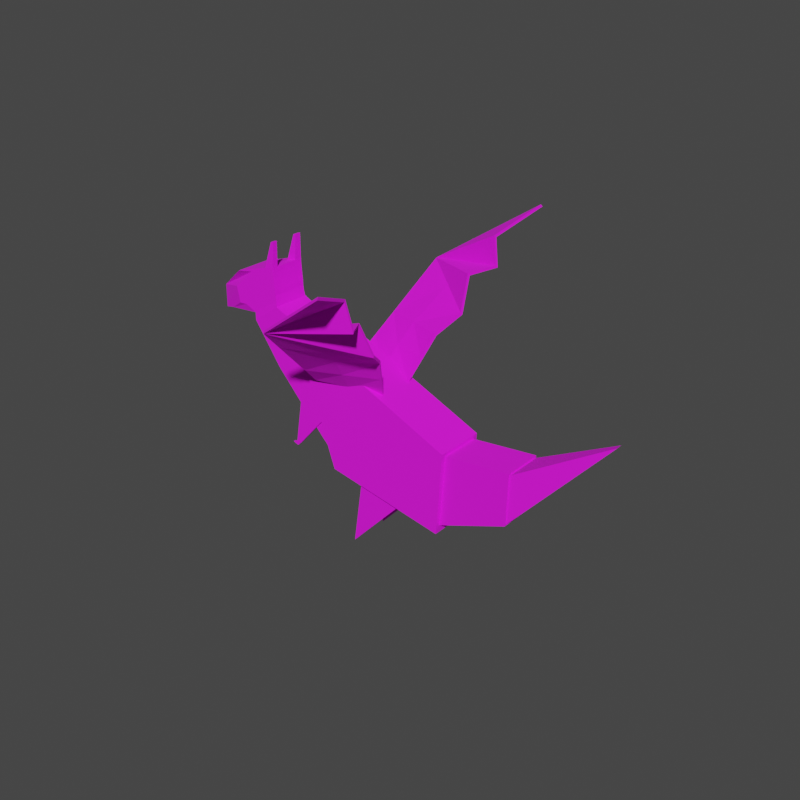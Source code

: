 # Source: paper_dragon.blend  (saved by Blender 2.83.19; exported with 4.5.12 LTS)
import bpy
from mathutils import Matrix  # noqa: F401  (used for matrix-valued properties, if any)

bpy.ops.wm.read_factory_settings(use_empty=True)
scene = bpy.context.scene
scene.name = 'Scene'

# ---- collections
col_dragon = bpy.data.collections.new('dragon'); scene.collection.children.link(col_dragon)

# ---- images (referenced by path relative to the original .blend; pixels are not part of the script)
import os
ASSET_DIR = os.environ.get("B2B_ASSET_DIR", "")  # directory of the original .blend (textures are referenced by path, not embedded)
HERE = os.path.dirname(os.path.abspath(__file__))  # packed textures are extracted next to this script under _unpacked/

def load_image(name, relpath, width, height, colorspace="sRGB"):
    """Load a texture the original file referenced (path relative to the .blend, or extracted next to this script)."""
    p = next((c for c in (os.path.join(HERE, relpath), os.path.join(ASSET_DIR, relpath)) if relpath and os.path.exists(c)), "")
    if p:
        img = bpy.data.images.load(p, check_existing=True)
        img.name = name
    else:  # same state as the original file: an image datablock whose file is absent (Cycles renders it pink)
        img = bpy.data.images.new(name, width, height)
        img.source = "FILE"
        img.filepath = "//" + (relpath or name)
    img.colorspace_settings.name = colorspace
    return img
img_dragon_color_png_001 = load_image('dragon_color.png.001', 'dragon_color.png', 1024, 1024, 'sRGB')

# ---- materials (node trees are filled in below, after node groups)
mat_dragon_color_red = bpy.data.materials.new('dragon_color_red')

# ---- material node trees
mat_dragon_color_red.use_nodes = True; mat_dragon_color_red.node_tree.nodes.clear()
_N = mat_dragon_color_red.node_tree.nodes; _L = mat_dragon_color_red.node_tree.links
n0 = _N.new('ShaderNodeOutputMaterial'); n0.name = 'Material Output'; n0.location = (784, 300)
n1 = _N.new('ShaderNodeBsdfPrincipled'); n1.name = 'Principled BSDF'; n1.location = (494, 300)
n1.distribution = 'GGX'
n1.subsurface_method = 'BURLEY'
n1.inputs[2].default_value = 0.9
n1.inputs[3].default_value = 1.45
n1.inputs[27].default_value = (0.0, 0.0, 0.0, 1.0)
n1.inputs[28].default_value = 1.0
n2 = _N.new('ShaderNodeTexImage'); n2.name = 'Image Texture'; n2.location = (204, 275)
n2.image = img_dragon_color_png_001
_L.new(n1.outputs[0], n0.inputs[0])
_L.new(n2.outputs[0], n1.inputs[0])
n0.is_active_output = True

# ---- world
world_world = bpy.data.worlds.new('World'); scene.world = world_world
world_world.use_nodes = True; world_world.node_tree.nodes.clear()
_N = world_world.node_tree.nodes; _L = world_world.node_tree.links
n0 = _N.new('ShaderNodeOutputWorld'); n0.name = 'World Output'; n0.location = (300, 300)
n1 = _N.new('ShaderNodeBackground'); n1.name = 'Background'; n1.location = (10, 300)
n1.inputs[0].default_value = (0.05088, 0.05088, 0.05088, 1.0)
_L.new(n1.outputs[0], n0.inputs[0])
n0.is_active_output = True
world_world.color = (0.05088, 0.05088, 0.05088)
world_world.use_sun_shadow = False
world_world.sun_shadow_jitter_overblur = 0.0

# ---- meshes
me_cube_001 = bpy.data.meshes.new('Cube.001')
me_cube_001.from_pydata([(-0.4114, -0.2033, -0.3584), (-0.791, -0.2033, 0.7475), (-0.4114, 0.2033, -0.3584), (-0.791, 0.2033, 0.7475), (0.5762, -0.2033, -0.5309), (0.6202, -0.2033, 0.1435), (0.5762, 0.2033, -0.5309), (0.6202, 0.2033, 0.1435)], [], [(0, 1, 3, 2), (2, 3, 7, 6), (6, 7, 5, 4), (4, 5, 1, 0), (2, 6, 4, 0), (7, 3, 1, 5)])
_uv = me_cube_001.uv_layers.new(name='UVMap')
_uv.uv.foreach_set('vector', [0.3163, 0.8933, 0.4439, 0.8933, 0.4439, 0.9377, 0.3163, 0.9377, 0.3791, 0.7511, 0.454, 0.8545, 0.2874, 0.8364, 0.2705, 0.7645, 0.489, 0.9681, 0.489, 0.8942, 0.5334, 0.8942, 0.5334, 0.9681, 0.6483, 0.7387, 0.6237, 0.8083, 0.4561, 0.8083, 0.5417, 0.7136, 0.6695, 0.9496, 0.5601, 0.9534, 0.5586, 0.909, 0.668, 0.9052, 0.5429, 0.8358, 0.7106, 0.8358, 0.7106, 0.8802, 0.5429, 0.8802])
me_cube_001.materials.append(mat_dragon_color_red)
me_cube_001.use_remesh_fix_poles = True
me_cube_001.use_remesh_preserve_attributes = False
me_cube_001.use_mirror_vertex_groups = False
me_cube_001.update()
me_cube_002 = bpy.data.meshes.new('Cube.002')
me_cube_002.from_pydata([(-0.2375, -0.1789, -0.9453), (-0.1569, -0.1789, -0.3913), (-0.2375, -0.1519, -0.9453), (-0.1569, -0.1519, -0.3913), (0.2087, -0.1789, -0.4588), (0.2087, -0.1519, -0.4588), (-0.2375, 0.1789, -0.9453), (-0.1569, 0.1789, -0.3913), (-0.2375, 0.1519, -0.9453), (-0.1569, 0.1519, -0.3913), (0.2087, 0.1789, -0.4588), (0.2087, 0.1519, -0.4588)], [], [(0, 1, 3, 2), (2, 3, 5), (4, 1, 0), (2, 5, 4, 0), (5, 3, 1, 4), (6, 8, 9, 7), (8, 11, 9), (10, 6, 7), (8, 6, 10, 11), (11, 10, 7, 9)])
_uv = me_cube_002.uv_layers.new(name='UVMap')
_uv.uv.foreach_set('vector', [0.2012, 0.4982, 0.2012, 0.3521, 0.2083, 0.3521, 0.2083, 0.4982, 0.1188, 0.5244, 0.03652, 0.4036, 0.1188, 0.3521, 0.2011, 0.5244, 0.1189, 0.4729, 0.2011, 0.3521, 0.03652, 0.6217, 0.2088, 0.6217, 0.2088, 0.6287, 0.03652, 0.6287, 0.2983, 0.5054, 0.2012, 0.5054, 0.2012, 0.4983, 0.2983, 0.4983, 0.2155, 0.4982, 0.2084, 0.4982, 0.2084, 0.3521, 0.2155, 0.3521, 0.03652, 0.616, 0.1825, 0.5245, 0.1825, 0.6216, 0.3287, 0.6216, 0.1827, 0.5301, 0.3287, 0.5245, 0.3358, 0.6968, 0.3288, 0.6968, 0.3288, 0.5245, 0.3358, 0.5245, 0.2012, 0.5126, 0.2012, 0.5055, 0.2983, 0.5055, 0.2983, 0.5126])
me_cube_002.materials.append(mat_dragon_color_red)
me_cube_002.use_remesh_fix_poles = True
me_cube_002.use_remesh_preserve_attributes = False
me_cube_002.use_mirror_vertex_groups = False
me_cube_002.update()
me_cube_003 = bpy.data.meshes.new('Cube.003')
me_cube_003.from_pydata([(-1.244, -0.1547, 0.6364), (-1.01, -0.1547, 0.8035), (-1.244, 0.1547, 0.6364), (-1.01, 0.1547, 0.8035), (-0.4213, -0.1547, -0.3155), (-0.7781, -0.1547, 0.718), (-0.4213, 0.1547, -0.3155), (-0.7781, 0.1547, 0.718), (-0.8314, 0.1547, 0.1119), (-0.8977, 0.1547, 0.7594), (-0.8314, -0.1547, 0.1119), (-0.8977, -0.1547, 0.7594), (-1.009, 0.1547, 0.3048), (-0.9496, -0.1547, 0.7774), (-0.9496, 0.1547, 0.7774), (-1.009, -0.1547, 0.3048), (-1.249, -0.1496, 0.6966), (-1.017, -0.1496, 0.8512), (-1.249, 0.1496, 0.6966), (-1.017, 0.1496, 0.8512), (-1.557, -0.09998, 0.6441), (-1.022, -0.1496, 0.8873), (-1.557, 0.09998, 0.6441), (-1.022, 0.1496, 0.8873), (-1.671, -0.06273, 0.6095), (-1.022, -0.1496, 0.9285), (-1.671, 0.06273, 0.6095), (-1.022, 0.1496, 0.9285), (-1.713, -0.02395, 0.7766), (-1.028, -0.1496, 0.9984), (-1.713, 0.02395, 0.7766), (-1.028, 0.1496, 0.9984), (-1.41, -0.1496, 0.999), (-1.033, -0.1496, 1.066), (-1.41, 0.1496, 0.999), (-1.033, 0.1496, 1.066), (-1.114, -0.1496, 1.091), (-1.034, -0.1496, 1.105), (-1.114, 0.1496, 1.091), (-1.034, 0.1496, 1.105), (-1.046, -0.1414, 1.305), (-1.024, -0.1414, 1.31), (-1.046, 0.1414, 1.305), (-1.024, 0.1414, 1.31), (-1.152, -0.1547, 0.7022), (-1.152, 0.1547, 0.7022), (-0.5617, 0.1547, 0.09127), (-0.5617, -0.1547, 0.09127), (-0.8575, -0.1547, 0.3668), (-0.8575, 0.1547, 0.3668), (-0.9858, 0.1547, 0.4908), (-0.9858, -0.1547, 0.4908), (-1.158, -0.1496, 0.7574), (-1.158, 0.1496, 0.7574), (-1.346, -0.1496, 0.7399), (-1.346, 0.1496, 0.7399), (-1.416, -0.1496, 0.7351), (-1.416, 0.1496, 0.7351), (-1.443, -0.1496, 0.8639), (-1.443, 0.1496, 0.8639), (-1.262, -0.1496, 1.026), (-1.262, 0.1496, 1.026), (-1.083, -0.1496, 1.097), (-1.083, 0.1496, 1.097), (-1.037, -0.1414, 1.307), (-1.037, 0.1414, 1.307), (-1.244, -1.307e-07, 0.6364), (-1.01, -1.03e-07, 0.8035), (-0.4213, -5.693e-08, -0.3155), (-0.7781, -1.03e-07, 0.718), (-0.8977, -1.03e-07, 0.7594), (-0.8314, -9.383e-08, 0.1119), (-1.009, -1.122e-07, 0.3048), (-0.9496, -1.03e-07, 0.7774), (-1.249, -1.215e-07, 0.6966), (-1.017, -1.03e-07, 0.8512), (-1.557, -1.03e-07, 0.6441), (-1.022, -8.463e-08, 0.8873), (-1.671, -1.077e-07, 0.6095), (-1.022, -8.463e-08, 0.9285), (-1.713, -1.077e-07, 0.7766), (-1.028, -8.463e-08, 0.9984), (-1.41, -1.215e-07, 0.999), (-1.033, -8.463e-08, 1.066), (-1.114, -1.215e-07, 1.091), (-1.034, -8.463e-08, 1.105), (-0.5617, -7.544e-08, 0.09127), (-1.244, -0.1018, 0.6364), (-0.7781, -0.1018, 0.718), (-0.8977, -0.1018, 0.7594), (-0.8314, -0.1018, 0.1119), (-1.009, -0.1018, 0.3048), (-0.9496, -0.1018, 0.7774), (-1.249, -0.09843, 0.6966), (-1.557, -0.0658, 0.6441), (-1.671, -0.04128, 0.6095), (-1.713, -0.01576, 0.7766), (-1.41, -0.09843, 0.999), (-1.114, -0.09843, 1.091), (-1.046, -0.1029, 1.305), (-0.5617, -0.1018, 0.09127), (-1.01, -0.1018, 0.8035), (-0.4213, -0.1018, -0.3155), (-1.017, -0.09843, 0.8512), (-1.022, -0.09843, 0.8873), (-1.022, -0.09843, 0.9285), (-1.028, -0.09843, 0.9984), (-1.033, -0.09843, 1.066), (-1.034, -0.09843, 1.105), (-1.024, -0.1029, 1.31), (-1.037, -0.1029, 1.307), (-1.01, 0.09059, 0.8035), (-0.4213, 0.09059, -0.3155), (-1.017, 0.08758, 0.8512), (-1.022, 0.08758, 0.8873), (-1.022, 0.08758, 0.9285), (-1.028, 0.08758, 0.9984), (-1.033, 0.08758, 1.066), (-1.034, 0.08758, 1.105), (-1.024, 0.09315, 1.31), (-1.037, 0.09315, 1.307), (-1.244, 0.09059, 0.6364), (-0.7781, 0.09059, 0.718), (-0.8977, 0.09059, 0.7594), (-0.8314, 0.09059, 0.1119), (-1.009, 0.09059, 0.3048), (-0.9496, 0.09059, 0.7774), (-1.249, 0.08758, 0.6966), (-1.557, 0.05854, 0.6441), (-1.671, 0.03673, 0.6095), (-1.713, 0.01402, 0.7766), (-1.41, 0.08758, 0.999), (-1.114, 0.08758, 1.091), (-1.046, 0.09315, 1.305), (-0.5617, 0.09059, 0.09127)], [], [(45, 2, 18, 53), (49, 9, 7, 46), (100, 88, 5, 47), (51, 13, 1, 44), (90, 102, 4, 10), (92, 101, 1, 13), (88, 89, 11, 5), (91, 90, 10, 15), (47, 5, 11, 48), (50, 14, 9, 49), (45, 3, 14, 50), (87, 91, 15, 0), (89, 92, 13, 11), (48, 11, 13, 51), (113, 19, 23, 114), (44, 1, 17, 52), (111, 3, 19, 113), (87, 0, 16, 93), (114, 23, 27, 115), (93, 16, 20, 94), (53, 18, 22, 55), (52, 17, 21, 54), (57, 26, 30, 59), (94, 20, 24, 95), (55, 22, 26, 57), (54, 21, 25, 56), (116, 31, 35, 117), (56, 25, 29, 58), (115, 27, 31, 116), (95, 24, 28, 96), (97, 32, 36, 98), (96, 28, 32, 97), (59, 30, 34, 61), (58, 29, 33, 60), (63, 38, 42, 65), (61, 34, 38, 63), (60, 33, 37, 62), (117, 35, 39, 118), (120, 119, 43, 65), (62, 37, 41, 64), (118, 39, 43, 119), (98, 36, 40, 99), (36, 62, 64, 40), (133, 120, 65, 42), (32, 60, 62, 36), (35, 61, 63, 39), (39, 63, 65, 43), (28, 58, 60, 32), (31, 59, 61, 35), (24, 56, 58, 28), (20, 54, 56, 24), (23, 55, 57, 27), (27, 57, 59, 31), (16, 52, 54, 20), (19, 53, 55, 23), (0, 44, 52, 16), (10, 48, 51, 15), (2, 45, 50, 12), (12, 50, 49, 8), (4, 47, 48, 10), (15, 51, 44, 0), (102, 100, 47, 4), (8, 49, 46, 6), (3, 45, 53, 19), (112, 134, 86, 68), (107, 83, 85, 108), (130, 80, 82, 131), (131, 82, 84, 132), (129, 78, 80, 130), (105, 79, 81, 106), (106, 81, 83, 107), (128, 76, 78, 129), (127, 74, 76, 128), (104, 77, 79, 105), (121, 66, 74, 127), (101, 67, 75, 103), (103, 75, 77, 104), (123, 126, 73, 70), (121, 125, 72, 66), (125, 124, 71, 72), (122, 123, 70, 69), (126, 111, 67, 73), (124, 112, 68, 71), (134, 122, 69, 86), (17, 103, 104, 21), (1, 101, 103, 17), (21, 104, 105, 25), (29, 106, 107, 33), (25, 105, 106, 29), (33, 107, 108, 37), (64, 41, 109, 110), (37, 108, 109, 41), (40, 64, 110, 99), (68, 86, 100, 102), (80, 96, 97, 82), (82, 97, 98, 84), (78, 95, 96, 80), (76, 94, 95, 78), (74, 93, 94, 76), (66, 87, 93, 74), (70, 73, 92, 89), (66, 72, 91, 87), (72, 71, 90, 91), (69, 70, 89, 88), (73, 67, 101, 92), (71, 68, 102, 90), (86, 69, 88, 100), (46, 7, 122, 134), (8, 6, 112, 124), (14, 3, 111, 126), (7, 9, 123, 122), (12, 8, 124, 125), (2, 12, 125, 121), (9, 14, 126, 123), (2, 121, 127, 18), (18, 127, 128, 22), (22, 128, 129, 26), (26, 129, 130, 30), (34, 131, 132, 38), (30, 130, 131, 34), (38, 132, 133, 42), (6, 46, 134, 112), (83, 117, 118, 85), (79, 115, 116, 81), (81, 116, 117, 83), (77, 114, 115, 79), (67, 111, 113, 75), (75, 113, 114, 77), (133, 132, 118, 119, 120), (110, 109, 108, 98, 99), (132, 84, 98, 108, 85, 118)])
_uv = me_cube_003.uv_layers.new(name='UVMap')
_uv.uv.foreach_set('vector', [0.06634, 0.7739, 0.05468, 0.7765, 0.05661, 0.7704, 0.068, 0.7682, 0.08138, 0.8186, 0.09349, 0.7787, 0.1035, 0.7876, 0.09898, 0.8576, 0.2598, 0.8469, 0.2598, 0.7768, 0.2654, 0.7768, 0.2654, 0.8469, 0.1668, 0.8203, 0.182, 0.8468, 0.1772, 0.8518, 0.1592, 0.8477, 0.2203, 0.7812, 0.2203, 0.7186, 0.2259, 0.7186, 0.2259, 0.7812, 0.2598, 0.7576, 0.2598, 0.7506, 0.2654, 0.7506, 0.2654, 0.7576, 0.2598, 0.7768, 0.2598, 0.7634, 0.2654, 0.7634, 0.2654, 0.7768, 0.2203, 0.809, 0.2203, 0.7812, 0.2259, 0.7812, 0.2259, 0.809, 0.1918, 0.764, 0.1963, 0.834, 0.1863, 0.8429, 0.1742, 0.8029, 0.07393, 0.8013, 0.08917, 0.7748, 0.09349, 0.7787, 0.08138, 0.8186, 0.06634, 0.7739, 0.08432, 0.7698, 0.08917, 0.7748, 0.07393, 0.8013, 0.2203, 0.852, 0.2203, 0.809, 0.2259, 0.809, 0.2259, 0.852, 0.2598, 0.7634, 0.2598, 0.7576, 0.2654, 0.7576, 0.2654, 0.7634, 0.1742, 0.8029, 0.1863, 0.8429, 0.182, 0.8468, 0.1668, 0.8203, 0.2398, 0.7455, 0.2332, 0.7455, 0.2332, 0.7417, 0.2398, 0.7417, 0.1592, 0.8477, 0.1772, 0.8518, 0.1784, 0.8568, 0.1609, 0.8533, 0.2394, 0.7506, 0.2327, 0.7506, 0.2332, 0.7455, 0.2398, 0.7455, 0.2203, 0.852, 0.2259, 0.852, 0.2253, 0.8583, 0.2199, 0.8583, 0.2398, 0.7417, 0.2332, 0.7417, 0.2332, 0.7373, 0.2398, 0.7373, 0.2199, 0.8583, 0.2253, 0.8583, 0.2201, 0.8913, 0.2165, 0.8913, 0.068, 0.7682, 0.05661, 0.7704, 0.02424, 0.7639, 0.04886, 0.7623, 0.1609, 0.8533, 0.1784, 0.8568, 0.1795, 0.8605, 0.1417, 0.8592, 0.04198, 0.7599, 0.01106, 0.7633, 0.01178, 0.7441, 0.04428, 0.7465, 0.2165, 0.8913, 0.2201, 0.8913, 0.2162, 0.9039, 0.2139, 0.9039, 0.04886, 0.7623, 0.02424, 0.7639, 0.01106, 0.7633, 0.04198, 0.7599, 0.1417, 0.8592, 0.1795, 0.8605, 0.1811, 0.8645, 0.1348, 0.8617, 0.2398, 0.7299, 0.2332, 0.7299, 0.2332, 0.7227, 0.2398, 0.7227, 0.1348, 0.8617, 0.1811, 0.8645, 0.1834, 0.8717, 0.1371, 0.8751, 0.2398, 0.7373, 0.2332, 0.7373, 0.2332, 0.7299, 0.2398, 0.7299, 0.02909, 0.9141, 0.02909, 0.9164, 0.01087, 0.9123, 0.01087, 0.9114, 0.2549, 0.9323, 0.2603, 0.9323, 0.2603, 0.965, 0.2549, 0.965, 0.2462, 0.8925, 0.247, 0.8925, 0.2603, 0.9323, 0.2549, 0.9323, 0.04428, 0.7465, 0.01178, 0.7441, 0.0526, 0.7344, 0.06839, 0.7378, 0.1371, 0.8751, 0.1834, 0.8717, 0.1856, 0.8787, 0.1612, 0.8838, 0.08903, 0.7379, 0.08567, 0.7372, 0.101, 0.7186, 0.102, 0.7187, 0.06839, 0.7378, 0.0526, 0.7344, 0.08567, 0.7372, 0.08903, 0.7379, 0.1612, 0.8838, 0.1856, 0.8787, 0.187, 0.8826, 0.1819, 0.8837, 0.2398, 0.7227, 0.2332, 0.7227, 0.2332, 0.7186, 0.2398, 0.7186, 0.1373, 0.9082, 0.1358, 0.9082, 0.1358, 0.9031, 0.1373, 0.9031, 0.1819, 0.8837, 0.187, 0.8826, 0.1963, 0.9026, 0.1949, 0.9028, 0.09006, 0.9031, 0.09006, 0.9097, 0.0684, 0.9088, 0.0684, 0.9037, 0.1124, 0.9031, 0.1124, 0.9085, 0.08871, 0.9076, 0.08871, 0.9036, 0.1785, 0.8844, 0.1819, 0.8837, 0.1949, 0.9028, 0.1939, 0.903, 0.1382, 0.9082, 0.1373, 0.9082, 0.1373, 0.9031, 0.1382, 0.9031, 0.1455, 0.8871, 0.1612, 0.8838, 0.1819, 0.8837, 0.1785, 0.8844, 0.09274, 0.7429, 0.06839, 0.7378, 0.08903, 0.7379, 0.0942, 0.739, 0.0942, 0.739, 0.08903, 0.7379, 0.102, 0.7187, 0.1035, 0.719, 0.1046, 0.8774, 0.1371, 0.8751, 0.1612, 0.8838, 0.1455, 0.8871, 0.09051, 0.7499, 0.04428, 0.7465, 0.06839, 0.7378, 0.09274, 0.7429, 0.1039, 0.8583, 0.1348, 0.8617, 0.1371, 0.8751, 0.1046, 0.8774, 0.1171, 0.8577, 0.1417, 0.8592, 0.1348, 0.8617, 0.1039, 0.8583, 0.08663, 0.7611, 0.04886, 0.7623, 0.04198, 0.7599, 0.08823, 0.7571, 0.08823, 0.7571, 0.04198, 0.7599, 0.04428, 0.7465, 0.09051, 0.7499, 0.1495, 0.8511, 0.1609, 0.8533, 0.1417, 0.8592, 0.1171, 0.8577, 0.08558, 0.7648, 0.068, 0.7682, 0.04886, 0.7623, 0.08663, 0.7611, 0.1475, 0.845, 0.1592, 0.8477, 0.1609, 0.8533, 0.1495, 0.8511, 0.1664, 0.777, 0.1742, 0.8029, 0.1668, 0.8203, 0.1569, 0.8031, 0.05468, 0.7765, 0.06634, 0.7739, 0.07393, 0.8013, 0.06404, 0.8185, 0.06404, 0.8185, 0.07393, 0.8013, 0.08138, 0.8186, 0.07352, 0.8446, 0.1889, 0.7186, 0.1918, 0.764, 0.1742, 0.8029, 0.1664, 0.777, 0.1569, 0.8031, 0.1668, 0.8203, 0.1592, 0.8477, 0.1475, 0.845, 0.2598, 0.8924, 0.2598, 0.8469, 0.2654, 0.8469, 0.2654, 0.8924, 0.07352, 0.8446, 0.08138, 0.8186, 0.09898, 0.8576, 0.09607, 0.903, 0.08432, 0.7698, 0.06634, 0.7739, 0.068, 0.7682, 0.08558, 0.7648, 0.2394, 0.8924, 0.2394, 0.8469, 0.249, 0.8469, 0.249, 0.8924, 0.2594, 0.7227, 0.249, 0.7227, 0.249, 0.7186, 0.2594, 0.7186, 0.243, 0.8925, 0.2445, 0.8925, 0.2445, 0.9323, 0.2353, 0.9323, 0.2353, 0.9323, 0.2445, 0.9323, 0.2445, 0.965, 0.2353, 0.965, 0.02909, 0.9058, 0.02909, 0.9097, 0.01087, 0.9097, 0.01087, 0.9083, 0.2594, 0.7373, 0.249, 0.7373, 0.249, 0.7299, 0.2594, 0.7299, 0.2594, 0.7299, 0.249, 0.7299, 0.249, 0.7227, 0.2594, 0.7227, 0.2033, 0.8913, 0.2095, 0.8913, 0.2095, 0.9039, 0.2056, 0.9039, 0.2003, 0.8583, 0.2095, 0.8583, 0.2095, 0.8913, 0.2033, 0.8913, 0.2594, 0.7417, 0.249, 0.7417, 0.249, 0.7373, 0.2594, 0.7373, 0.1999, 0.852, 0.2095, 0.852, 0.2095, 0.8583, 0.2003, 0.8583, 0.2598, 0.7506, 0.249, 0.7506, 0.249, 0.7455, 0.2594, 0.7455, 0.2594, 0.7455, 0.249, 0.7455, 0.249, 0.7417, 0.2594, 0.7417, 0.2394, 0.7634, 0.2394, 0.7576, 0.249, 0.7576, 0.249, 0.7634, 0.1999, 0.852, 0.1999, 0.809, 0.2095, 0.809, 0.2095, 0.852, 0.1999, 0.809, 0.1999, 0.7812, 0.2095, 0.7812, 0.2095, 0.809, 0.2394, 0.7768, 0.2394, 0.7634, 0.249, 0.7634, 0.249, 0.7768, 0.2394, 0.7576, 0.2394, 0.7506, 0.249, 0.7506, 0.249, 0.7576, 0.1999, 0.7812, 0.1999, 0.7186, 0.2095, 0.7186, 0.2095, 0.7812, 0.2394, 0.8469, 0.2394, 0.7768, 0.249, 0.7768, 0.249, 0.8469, 0.2648, 0.7455, 0.2594, 0.7455, 0.2594, 0.7417, 0.2648, 0.7417, 0.2654, 0.7506, 0.2598, 0.7506, 0.2594, 0.7455, 0.2648, 0.7455, 0.2648, 0.7417, 0.2594, 0.7417, 0.2594, 0.7373, 0.2648, 0.7373, 0.2648, 0.7299, 0.2594, 0.7299, 0.2594, 0.7227, 0.2648, 0.7227, 0.2648, 0.7373, 0.2594, 0.7373, 0.2594, 0.7299, 0.2648, 0.7299, 0.2648, 0.7227, 0.2594, 0.7227, 0.2594, 0.7186, 0.2648, 0.7186, 0.1342, 0.9031, 0.1356, 0.9031, 0.1356, 0.9072, 0.1342, 0.9072, 0.1342, 0.9031, 0.1342, 0.9085, 0.1126, 0.908, 0.1126, 0.904, 0.1332, 0.9031, 0.1342, 0.9031, 0.1342, 0.9072, 0.1332, 0.9072, 0.249, 0.8924, 0.249, 0.8469, 0.2598, 0.8469, 0.2598, 0.8924, 0.2445, 0.8925, 0.2462, 0.8925, 0.2549, 0.9323, 0.2445, 0.9323, 0.2445, 0.9323, 0.2549, 0.9323, 0.2549, 0.965, 0.2445, 0.965, 0.02909, 0.9097, 0.02909, 0.9141, 0.01087, 0.9114, 0.01087, 0.9097, 0.2095, 0.8913, 0.2165, 0.8913, 0.2139, 0.9039, 0.2095, 0.9039, 0.2095, 0.8583, 0.2199, 0.8583, 0.2165, 0.8913, 0.2095, 0.8913, 0.2095, 0.852, 0.2203, 0.852, 0.2199, 0.8583, 0.2095, 0.8583, 0.249, 0.7634, 0.249, 0.7576, 0.2598, 0.7576, 0.2598, 0.7634, 0.2095, 0.852, 0.2095, 0.809, 0.2203, 0.809, 0.2203, 0.852, 0.2095, 0.809, 0.2095, 0.7812, 0.2203, 0.7812, 0.2203, 0.809, 0.249, 0.7768, 0.249, 0.7634, 0.2598, 0.7634, 0.2598, 0.7768, 0.249, 0.7576, 0.249, 0.7506, 0.2598, 0.7506, 0.2598, 0.7576, 0.2095, 0.7812, 0.2095, 0.7186, 0.2203, 0.7186, 0.2203, 0.7812, 0.249, 0.8469, 0.249, 0.7768, 0.2598, 0.7768, 0.2598, 0.8469, 0.2327, 0.8469, 0.2327, 0.7768, 0.2394, 0.7768, 0.2394, 0.8469, 0.1932, 0.7812, 0.1932, 0.7186, 0.1999, 0.7186, 0.1999, 0.7812, 0.2327, 0.7576, 0.2327, 0.7506, 0.2394, 0.7506, 0.2394, 0.7576, 0.2327, 0.7768, 0.2327, 0.7634, 0.2394, 0.7634, 0.2394, 0.7768, 0.1932, 0.809, 0.1932, 0.7812, 0.1999, 0.7812, 0.1999, 0.809, 0.1932, 0.852, 0.1932, 0.809, 0.1999, 0.809, 0.1999, 0.852, 0.2327, 0.7634, 0.2327, 0.7576, 0.2394, 0.7576, 0.2394, 0.7634, 0.1932, 0.852, 0.1999, 0.852, 0.2003, 0.8583, 0.1937, 0.8583, 0.1937, 0.8583, 0.2003, 0.8583, 0.2033, 0.8913, 0.1989, 0.8913, 0.1989, 0.8913, 0.2033, 0.8913, 0.2056, 0.9039, 0.2029, 0.9039, 0.02909, 0.9031, 0.02909, 0.9058, 0.01087, 0.9083, 0.01087, 0.9072, 0.2287, 0.9323, 0.2353, 0.9323, 0.2353, 0.965, 0.2287, 0.965, 0.242, 0.8925, 0.243, 0.8925, 0.2353, 0.9323, 0.2287, 0.9323, 0.05901, 0.9031, 0.05901, 0.9097, 0.03527, 0.9091, 0.03527, 0.904, 0.2327, 0.8924, 0.2327, 0.8469, 0.2394, 0.8469, 0.2394, 0.8924, 0.249, 0.7227, 0.2398, 0.7227, 0.2398, 0.7186, 0.249, 0.7186, 0.249, 0.7373, 0.2398, 0.7373, 0.2398, 0.7299, 0.249, 0.7299, 0.249, 0.7299, 0.2398, 0.7299, 0.2398, 0.7227, 0.249, 0.7227, 0.249, 0.7417, 0.2398, 0.7417, 0.2398, 0.7373, 0.249, 0.7373, 0.249, 0.7506, 0.2394, 0.7506, 0.2398, 0.7455, 0.249, 0.7455, 0.249, 0.7455, 0.2398, 0.7455, 0.2398, 0.7417, 0.249, 0.7417, 0.03673, 0.9043, 0.03673, 0.9281, 0.02914, 0.9241, 0.03463, 0.9031, 0.0359, 0.9038, 0.05679, 0.9273, 0.05552, 0.9281, 0.05002, 0.9071, 0.05762, 0.9031, 0.05762, 0.9268, 0.2353, 0.965, 0.2445, 0.965, 0.2549, 0.965, 0.2549, 0.9736, 0.2445, 0.9736, 0.2353, 0.9736])
me_cube_003.materials.append(mat_dragon_color_red)
me_cube_003.use_remesh_fix_poles = True
me_cube_003.use_remesh_preserve_attributes = False
me_cube_003.use_mirror_vertex_groups = False
me_cube_003.update()
me_cube_004 = bpy.data.meshes.new('Cube.004')
me_cube_004.from_pydata([(-0.8297, -0.1527, -0.3127), (-0.8297, -0.1712, -0.3127), (-0.879, -0.1527, -0.2959), (-0.879, -0.1712, -0.2959), (-0.8379, -0.1712, -0.2856), (-0.8379, -0.1527, -0.2856), (-0.7901, -0.1712, -0.2735), (-0.7901, -0.1527, -0.2735), (-0.7042, -0.1712, 0.5282), (-0.7042, -0.1527, 0.5282), (-0.5286, -0.1712, 0.02726), (-0.5286, -0.1527, 0.02726), (-0.8297, 0.1527, -0.3127), (-0.8297, 0.1712, -0.3127), (-0.879, 0.1527, -0.2959), (-0.879, 0.1712, -0.2959), (-0.8379, 0.1712, -0.2856), (-0.8379, 0.1527, -0.2856), (-0.7901, 0.1712, -0.2735), (-0.7901, 0.1527, -0.2735), (-0.7042, 0.1712, 0.5282), (-0.7042, 0.1527, 0.5282), (-0.5286, 0.1712, 0.02726), (-0.5286, 0.1527, 0.02726)], [], [(5, 7, 0, 2), (4, 5, 2, 3), (6, 4, 3, 1), (6, 7, 11, 10), (7, 6, 1, 0), (11, 9, 8, 10), (5, 4, 8, 9), (4, 6, 10, 8), (7, 5, 9, 11), (17, 14, 12, 19), (16, 15, 14, 17), (18, 13, 15, 16), (18, 22, 23, 19), (19, 12, 13, 18), (23, 22, 20, 21), (17, 21, 20, 16), (16, 20, 22, 18), (19, 23, 21, 17)])
_uv = me_cube_004.uv_layers.new(name='UVMap')
_uv.uv.foreach_set('vector', [0.7777, 0.6878, 0.764, 0.6946, 0.7735, 0.6801, 0.7895, 0.6821, 0.8739, 0.9487, 0.8739, 0.943, 0.887, 0.943, 0.887, 0.9487, 0.8495, 0.9284, 0.8632, 0.9352, 0.875, 0.9409, 0.859, 0.9428, 0.9722, 0.968, 0.9665, 0.968, 0.9665, 0.8446, 0.9722, 0.8446, 0.9665, 0.968, 0.9722, 0.968, 0.9722, 0.9852, 0.9665, 0.9852, 0.7829, 0.9546, 0.6186, 0.9546, 0.6186, 0.9489, 0.7829, 0.9489, 0.8739, 0.943, 0.8739, 0.9487, 0.6186, 0.9487, 0.6186, 0.943, 0.8632, 0.9352, 0.8495, 0.9284, 0.7896, 0.8206, 0.875, 0.6801, 0.764, 0.6946, 0.7777, 0.6878, 0.7895, 0.9428, 0.7041, 0.8024, 0.6922, 0.9352, 0.704, 0.9409, 0.6879, 0.9428, 0.6785, 0.9284, 0.9606, 0.6932, 0.9606, 0.6801, 0.9664, 0.6801, 0.9664, 0.6932, 0.935, 0.6946, 0.9445, 0.6801, 0.9605, 0.6821, 0.9487, 0.6878, 0.9781, 0.6974, 0.9781, 0.8208, 0.9724, 0.8208, 0.9724, 0.6974, 0.9724, 0.6974, 0.9724, 0.6801, 0.9781, 0.6801, 0.9781, 0.6974, 0.9722, 0.8445, 0.9665, 0.8445, 0.9665, 0.6801, 0.9722, 0.6801, 0.9664, 0.6932, 0.9664, 0.9485, 0.9606, 0.9485, 0.9606, 0.6932, 0.9487, 0.6878, 0.9605, 0.9428, 0.8751, 0.8024, 0.935, 0.6946, 0.6785, 0.9284, 0.6186, 0.8206, 0.704, 0.6801, 0.6922, 0.9352])
me_cube_004.materials.append(mat_dragon_color_red)
me_cube_004.use_remesh_fix_poles = True
me_cube_004.use_remesh_preserve_attributes = False
me_cube_004.use_mirror_vertex_groups = False
me_cube_004.update()
me_cube_005 = bpy.data.meshes.new('Cube.005')
me_cube_005.from_pydata([(0.5672, -0.1655, -0.478), (0.6054, -0.1655, 0.1123), (0.5672, 0.1655, -0.478), (0.6054, 0.1655, 0.1123), (1.142, -0.1655, -0.2452), (1.152, -0.1655, 0.1734), (1.142, 0.1655, -0.2452), (1.152, 0.1655, 0.1734)], [], [(0, 1, 3, 2), (2, 3, 7, 6), (6, 7, 5, 4), (4, 5, 1, 0), (2, 6, 4, 0), (7, 3, 1, 5)])
_uv = me_cube_005.uv_layers.new(name='UVMap')
_uv.uv.foreach_set('vector', [0.09853, 0.1595, 0.2169, 0.1595, 0.2169, 0.2257, 0.09853, 0.2257, 0.1462, 0.1594, 0.151, 0.04112, 0.2601, 0.02625, 0.2601, 0.11, 0.09853, 0.2258, 0.1823, 0.2258, 0.1823, 0.292, 0.09853, 0.292, 0.1461, 0.0756, 0.1461, 0.1594, 0.03699, 0.1445, 0.03223, 0.02625, 0.09842, 0.1595, 0.09842, 0.2836, 0.03223, 0.2836, 0.03223, 0.1595, 0.217, 0.2696, 0.217, 0.1595, 0.2832, 0.1595, 0.2832, 0.2696])
me_cube_005.materials.append(mat_dragon_color_red)
me_cube_005.use_remesh_fix_poles = True
me_cube_005.use_remesh_preserve_attributes = False
me_cube_005.use_mirror_vertex_groups = False
me_cube_005.update()
me_cube_006 = bpy.data.meshes.new('Cube.006')
me_cube_006.from_pydata([(1.137, -0.1537, -0.2425), (1.146, -0.1537, 0.1543), (1.137, 0.1537, -0.2425), (1.146, 0.1537, 0.1543), (1.855, -0.0253, 0.5677), (1.855, 0.0253, 0.5677)], [], [(0, 1, 3, 2), (2, 3, 5), (4, 1, 0), (2, 5, 4, 0), (5, 3, 1, 4)])
_uv = me_cube_006.uv_layers.new(name='UVMap')
_uv.uv.foreach_set('vector', [0.7372, 0.1609, 0.8228, 0.1609, 0.8228, 0.2272, 0.7372, 0.2272, 0.7371, 0.3298, 0.6813, 0.2648, 0.7371, 0.09446, 0.9709, 0.2633, 0.9151, 0.09303, 0.9709, 0.02802, 0.6813, 0.02802, 0.915, 0.05573, 0.915, 0.06664, 0.6813, 0.09435, 0.7372, 0.1222, 0.9142, 0.09446, 0.9142, 0.1608, 0.7372, 0.1331])
me_cube_006.materials.append(mat_dragon_color_red)
me_cube_006.use_remesh_fix_poles = True
me_cube_006.use_remesh_preserve_attributes = False
me_cube_006.use_mirror_vertex_groups = False
me_cube_006.update()
me_cube_008 = bpy.data.meshes.new('Cube.008')
me_cube_008.from_pydata([(-0.545, -0.2303, 0.3925), (-0.4452, -0.5475, 0.6983), (-0.5383, -0.2445, 0.3756), (-0.4386, -0.5618, 0.6814), (0.02904, -0.1336, 0.4131), (0.1471, -0.3001, 0.7571), (0.03567, -0.1479, 0.3962), (0.1537, -0.3143, 0.7402), (-0.3294, -0.9173, 1.055), (-0.3228, -0.9315, 1.038), (0.2444, -0.4764, 0.8927), (0.251, -0.4906, 0.8758), (-0.3254, -0.9205, 1.059), (-0.3188, -0.9348, 1.042), (0.2179, -0.5886, 1.152), (0.2245, -0.6029, 1.135), (-0.3212, -0.923, 1.063), (-0.3146, -0.9373, 1.046), (0.3346, -0.769, 1.19), (0.3412, -0.7833, 1.173), (-0.3165, -0.9251, 1.066), (-0.3099, -0.9394, 1.049), (0.2922, -0.7979, 1.403), (0.2988, -0.8121, 1.387), (-0.3068, -0.9291, 1.073), (-0.3001, -0.9433, 1.056), (0.4279, -1.177, 1.569), (0.4345, -1.191, 1.552), (-0.3263, -0.9233, 1.029), (0.2488, -0.4866, 0.8715), (0.2422, -0.4723, 0.8884), (-0.3329, -0.909, 1.046), (-0.5538, -0.172, 0.3537), (-0.5472, -0.1863, 0.3368), (0.004673, -0.1037, 0.3834), (0.0113, -0.118, 0.3665), (-0.545, 0.2303, 0.3925), (-0.4452, 0.5475, 0.6983), (-0.5383, 0.2445, 0.3756), (-0.4386, 0.5618, 0.6814), (0.02904, 0.1336, 0.4131), (0.1471, 0.3001, 0.7571), (0.03567, 0.1479, 0.3962), (0.1537, 0.3143, 0.7402), (-0.3294, 0.9173, 1.055), (-0.3228, 0.9315, 1.038), (0.2444, 0.4764, 0.8927), (0.251, 0.4906, 0.8758), (-0.3254, 0.9205, 1.059), (-0.3188, 0.9348, 1.042), (0.2179, 0.5886, 1.152), (0.2245, 0.6029, 1.135), (-0.3212, 0.923, 1.063), (-0.3146, 0.9373, 1.046), (0.3346, 0.769, 1.19), (0.3412, 0.7833, 1.173), (-0.3165, 0.9251, 1.066), (-0.3099, 0.9394, 1.049), (0.2922, 0.7979, 1.403), (0.2988, 0.8121, 1.387), (-0.3068, 0.9291, 1.073), (-0.3001, 0.9433, 1.056), (0.4279, 1.177, 1.569), (0.4345, 1.191, 1.552), (-0.3263, 0.9233, 1.029), (0.2488, 0.4866, 0.8715), (0.2422, 0.4723, 0.8884), (-0.3329, 0.909, 1.046), (-0.5538, 0.172, 0.3537), (-0.5472, 0.1863, 0.3368), (0.004673, 0.1037, 0.3834), (0.0113, 0.118, 0.3665), (-0.2513, -0.1962, 0.3859), (-0.1424, -0.4381, 0.7108), (-0.258, -0.182, 0.4028), (-0.149, -0.4238, 0.7277), (-0.03588, -0.7111, 0.9567), (-0.04251, -0.6968, 0.9736), (-0.04715, -0.7688, 1.088), (-0.05378, -0.7546, 1.105), (0.01333, -0.8603, 1.109), (0.006711, -0.846, 1.126), (-0.00555, -0.8758, 1.218), (-0.01217, -0.8615, 1.235), (0.06719, -1.067, 1.304), (0.06056, -1.053, 1.321), (-0.04538, -0.6907, 0.9673), (-0.03876, -0.7049, 0.9504), (-0.2679, -0.1521, 0.3516), (-0.2746, -0.1379, 0.3686), (-0.4951, -0.3889, 0.5454), (-0.4885, -0.4031, 0.5285), (0.0947, -0.2311, 0.5682), (0.08808, -0.2169, 0.5851), (-0.2035, -0.3029, 0.5653), (-0.1969, -0.3171, 0.5483), (-0.4951, 0.3889, 0.5454), (-0.4885, 0.4031, 0.5285), (0.0947, 0.2311, 0.5682), (0.08808, 0.2169, 0.5851), (-0.2513, 0.1962, 0.3859), (-0.1424, 0.4381, 0.7108), (-0.258, 0.182, 0.4028), (-0.149, 0.4238, 0.7277), (-0.03588, 0.7111, 0.9567), (-0.0425, 0.6968, 0.9736), (-0.04715, 0.7688, 1.088), (-0.05378, 0.7546, 1.105), (0.01334, 0.8603, 1.109), (0.006712, 0.846, 1.126), (-0.005548, 0.8758, 1.218), (-0.01217, 0.8615, 1.235), (0.06719, 1.067, 1.304), (0.06057, 1.053, 1.321), (-0.04538, 0.6907, 0.9673), (-0.03876, 0.7049, 0.9504), (-0.2679, 0.1521, 0.3516), (-0.2746, 0.1379, 0.3686), (-0.2035, 0.3029, 0.5653), (-0.1969, 0.3171, 0.5483), (0.2013, -0.4005, 0.8058), (0.1946, -0.3862, 0.8227), (-0.3824, -0.7425, 0.8553), (-0.3891, -0.7283, 0.8723), (-0.09059, -0.5715, 0.8306), (-0.09721, -0.5572, 0.8475)], [], [(90, 91, 3, 1), (95, 92, 7, 73), (92, 93, 5, 7), (94, 90, 1, 75), (6, 35, 34, 4), (87, 76, 9, 28), (10, 14, 15, 11), (30, 10, 11, 29), (28, 9, 8, 31), (86, 77, 10, 30), (79, 81, 18, 14), (9, 13, 12, 8), (77, 79, 14, 10), (76, 78, 13, 9), (80, 82, 21, 17), (78, 80, 17, 13), (14, 18, 19, 15), (13, 17, 16, 12), (22, 26, 27, 23), (18, 22, 23, 19), (17, 21, 20, 16), (81, 83, 22, 18), (84, 85, 24, 25), (21, 25, 24, 20), (83, 85, 26, 22), (82, 84, 25, 21), (125, 86, 30, 121), (122, 28, 31, 123), (121, 30, 29, 120), (124, 87, 28, 122), (88, 89, 34, 35), (74, 89, 32, 0), (72, 88, 35, 6), (0, 32, 33, 2), (96, 37, 39, 97), (119, 101, 43, 98), (98, 43, 41, 99), (118, 103, 37, 96), (42, 40, 70, 71), (115, 64, 45, 104), (46, 47, 51, 50), (66, 65, 47, 46), (64, 67, 44, 45), (114, 66, 46, 105), (107, 50, 54, 109), (45, 44, 48, 49), (105, 46, 50, 107), (104, 45, 49, 106), (108, 53, 57, 110), (106, 49, 53, 108), (50, 51, 55, 54), (49, 48, 52, 53), (58, 59, 63, 62), (54, 55, 59, 58), (53, 52, 56, 57), (109, 54, 58, 111), (112, 61, 60, 113), (57, 56, 60, 61), (111, 58, 62, 113), (110, 57, 61, 112), (103, 41, 66, 114), (39, 37, 67, 64), (41, 43, 65, 66), (101, 39, 64, 115), (116, 71, 70, 117), (102, 36, 68, 117), (100, 42, 71, 116), (36, 38, 69, 68), (2, 33, 88, 72), (4, 34, 89, 74), (33, 32, 89, 88), (120, 29, 87, 124), (123, 31, 86, 125), (23, 27, 84, 82), (20, 24, 85, 83), (27, 26, 85, 84), (16, 20, 83, 81), (15, 19, 80, 78), (19, 23, 82, 80), (11, 15, 78, 76), (8, 12, 79, 77), (12, 16, 81, 79), (31, 8, 77, 86), (29, 11, 76, 87), (93, 94, 75, 5), (91, 95, 73, 3), (2, 72, 95, 91), (4, 74, 94, 93), (74, 0, 90, 94), (6, 4, 93, 92), (72, 6, 92, 95), (0, 2, 91, 90), (102, 118, 96, 36), (42, 98, 99, 40), (100, 119, 98, 42), (36, 96, 97, 38), (38, 97, 119, 100), (40, 99, 118, 102), (38, 100, 116, 69), (40, 102, 117, 70), (69, 116, 117, 68), (43, 101, 115, 65), (37, 103, 114, 67), (59, 110, 112, 63), (56, 111, 113, 60), (63, 112, 113, 62), (52, 109, 111, 56), (51, 106, 108, 55), (55, 108, 110, 59), (47, 104, 106, 51), (44, 105, 107, 48), (48, 107, 109, 52), (67, 114, 105, 44), (65, 115, 104, 47), (99, 41, 103, 118), (97, 39, 101, 119), (1, 123, 125, 75), (7, 120, 124, 73), (73, 124, 122, 3), (5, 121, 120, 7), (3, 122, 123, 1), (75, 125, 121, 5)])
_uv = me_cube_008.uv_layers.new(name='UVMap')
_uv.uv.foreach_set('vector', [0.4409, 0.6443, 0.4409, 0.6478, 0.4756, 0.6478, 0.4756, 0.6443, 0.6613, 0.3711, 0.6145, 0.3736, 0.6088, 0.4036, 0.6581, 0.4034, 0.5965, 0.6442, 0.5999, 0.6432, 0.5999, 0.6125, 0.5965, 0.6135, 0.5371, 0.5505, 0.5842, 0.553, 0.5836, 0.5183, 0.534, 0.518, 0.5518, 0.6125, 0.5518, 0.62, 0.5554, 0.6202, 0.5554, 0.6127, 0.6563, 0.4606, 0.6561, 0.4626, 0.7086, 0.4838, 0.7087, 0.4817, 0.5893, 0.6561, 0.5893, 0.6125, 0.5862, 0.6141, 0.5862, 0.6577, 0.5322, 0.6125, 0.5322, 0.6134, 0.5357, 0.6134, 0.5357, 0.6125, 0.542, 0.6144, 0.542, 0.6125, 0.5384, 0.6125, 0.5384, 0.6144, 0.5322, 0.4605, 0.5318, 0.4585, 0.4789, 0.4798, 0.4794, 0.4817, 0.5347, 0.436, 0.533, 0.4185, 0.4829, 0.4034, 0.4853, 0.4366, 0.537, 0.6125, 0.5359, 0.6125, 0.5359, 0.616, 0.537, 0.616, 0.5318, 0.4585, 0.5347, 0.436, 0.4853, 0.4366, 0.4789, 0.4798, 0.6561, 0.4626, 0.6591, 0.4849, 0.7082, 0.4855, 0.7086, 0.4838, 0.6577, 0.5024, 0.6628, 0.5193, 0.7076, 0.4892, 0.7078, 0.4872, 0.6591, 0.4849, 0.6577, 0.5024, 0.7078, 0.4872, 0.7082, 0.4855, 0.5723, 0.6125, 0.5723, 0.646, 0.5753, 0.6479, 0.5753, 0.6144, 0.5273, 0.6125, 0.5263, 0.6125, 0.5263, 0.616, 0.5273, 0.616, 0.6001, 0.6125, 0.6001, 0.6794, 0.6035, 0.6806, 0.6035, 0.6137, 0.5693, 0.6463, 0.5693, 0.6125, 0.5668, 0.6149, 0.5668, 0.6487, 0.5296, 0.6125, 0.5286, 0.6125, 0.5286, 0.616, 0.5296, 0.616, 0.533, 0.4185, 0.5375, 0.4016, 0.4932, 0.3718, 0.4829, 0.4034, 0.8502, 0.3949, 0.8538, 0.3949, 0.8538, 0.3242, 0.8502, 0.3242, 0.5459, 0.6125, 0.5459, 0.6144, 0.5495, 0.6144, 0.5495, 0.6125, 0.5375, 0.4016, 0.5457, 0.3689, 0.5114, 0.3097, 0.4932, 0.3718, 0.6628, 0.5193, 0.672, 0.5524, 0.7072, 0.4917, 0.7076, 0.4892, 0.5331, 0.4893, 0.5322, 0.4605, 0.4794, 0.4817, 0.4819, 0.4998, 0.4024, 0.6838, 0.4024, 0.7233, 0.406, 0.7233, 0.406, 0.6838, 0.5825, 0.6306, 0.5825, 0.6488, 0.586, 0.6494, 0.586, 0.6312, 0.6572, 0.432, 0.6563, 0.4606, 0.7087, 0.4817, 0.708, 0.4425, 0.395, 0.6875, 0.3985, 0.6882, 0.3985, 0.6449, 0.395, 0.6443, 0.5403, 0.583, 0.541, 0.592, 0.5838, 0.5986, 0.5849, 0.5878, 0.6644, 0.3388, 0.6651, 0.3299, 0.6225, 0.3365, 0.6202, 0.3435, 0.563, 0.613, 0.563, 0.6238, 0.5666, 0.6233, 0.5666, 0.6125, 0.4758, 0.679, 0.4758, 0.7137, 0.4794, 0.7137, 0.4794, 0.679, 0.4143, 0.5642, 0.4112, 0.5317, 0.3616, 0.5315, 0.3673, 0.5617, 0.5929, 0.6432, 0.5929, 0.6739, 0.5963, 0.675, 0.5963, 0.6442, 0.7861, 0.3711, 0.7829, 0.4034, 0.8322, 0.4032, 0.8328, 0.3686, 0.5556, 0.6202, 0.5591, 0.62, 0.5591, 0.6125, 0.5556, 0.6127, 0.4094, 0.4741, 0.4621, 0.4528, 0.4619, 0.4508, 0.409, 0.4721, 0.5927, 0.6141, 0.5895, 0.6125, 0.5895, 0.6561, 0.5927, 0.6577, 0.532, 0.616, 0.532, 0.6125, 0.531, 0.6125, 0.531, 0.616, 0.5457, 0.6125, 0.5422, 0.6125, 0.5422, 0.6144, 0.5457, 0.6144, 0.7811, 0.4606, 0.7287, 0.4394, 0.7284, 0.4415, 0.7809, 0.4626, 0.7839, 0.4849, 0.7348, 0.4843, 0.7324, 0.5175, 0.7825, 0.5024, 0.5382, 0.616, 0.5382, 0.6125, 0.5372, 0.6125, 0.5372, 0.616, 0.7809, 0.4626, 0.7284, 0.4415, 0.7348, 0.4843, 0.7839, 0.4849, 0.409, 0.4721, 0.4619, 0.4508, 0.4613, 0.449, 0.4119, 0.4497, 0.4102, 0.4322, 0.4604, 0.4473, 0.459, 0.445, 0.4147, 0.4153, 0.4119, 0.4497, 0.4613, 0.449, 0.4604, 0.4473, 0.4102, 0.4322, 0.5755, 0.6479, 0.5785, 0.646, 0.5785, 0.6125, 0.5755, 0.6144, 0.5275, 0.6125, 0.5275, 0.616, 0.5284, 0.616, 0.5284, 0.6125, 0.4796, 0.7124, 0.4829, 0.7112, 0.4829, 0.6443, 0.4796, 0.6455, 0.5696, 0.6463, 0.5721, 0.6487, 0.5721, 0.6149, 0.5696, 0.6125, 0.5298, 0.6125, 0.5298, 0.616, 0.5308, 0.616, 0.5308, 0.6125, 0.7825, 0.5024, 0.7324, 0.5175, 0.7428, 0.5494, 0.7876, 0.5193, 0.8538, 0.5365, 0.8538, 0.4658, 0.8502, 0.4658, 0.8502, 0.5365, 0.5497, 0.6125, 0.5497, 0.616, 0.5516, 0.616, 0.5516, 0.6125, 0.7876, 0.5193, 0.7428, 0.5494, 0.7615, 0.6132, 0.7968, 0.5524, 0.4147, 0.4153, 0.459, 0.445, 0.4573, 0.4417, 0.4229, 0.3825, 0.7829, 0.4034, 0.7336, 0.4036, 0.7287, 0.4394, 0.7811, 0.4606, 0.4022, 0.6443, 0.3987, 0.6443, 0.3987, 0.7233, 0.4022, 0.7233, 0.5823, 0.6125, 0.5787, 0.613, 0.5787, 0.6494, 0.5823, 0.6488, 0.4112, 0.5317, 0.4608, 0.5319, 0.4621, 0.4528, 0.4094, 0.4741, 0.3948, 0.6875, 0.3948, 0.6443, 0.3913, 0.6449, 0.3913, 0.6882, 0.7892, 0.3388, 0.8335, 0.3341, 0.8324, 0.3234, 0.7899, 0.3299, 0.4175, 0.5967, 0.373, 0.592, 0.3753, 0.5991, 0.4182, 0.6057, 0.5593, 0.6233, 0.5628, 0.6238, 0.5628, 0.613, 0.5593, 0.6125, 0.7087, 0.3341, 0.7076, 0.3234, 0.6651, 0.3299, 0.6644, 0.3388, 0.4958, 0.5783, 0.4981, 0.5854, 0.541, 0.592, 0.5403, 0.583, 0.395, 0.7308, 0.3985, 0.7314, 0.3985, 0.6882, 0.395, 0.6875, 0.6064, 0.4215, 0.6039, 0.4394, 0.6563, 0.4606, 0.6572, 0.432, 0.5842, 0.4787, 0.5849, 0.4392, 0.5322, 0.4605, 0.5331, 0.4893, 0.618, 0.5494, 0.6368, 0.6132, 0.672, 0.5524, 0.6628, 0.5193, 0.5818, 0.4313, 0.5801, 0.428, 0.5457, 0.3689, 0.5375, 0.4016, 0.8502, 0.4656, 0.8538, 0.4656, 0.8538, 0.3949, 0.8502, 0.3949, 0.5832, 0.4337, 0.5818, 0.4313, 0.5375, 0.4016, 0.533, 0.4185, 0.61, 0.4843, 0.6076, 0.5175, 0.6577, 0.5024, 0.6591, 0.4849, 0.6076, 0.5175, 0.618, 0.5494, 0.6628, 0.5193, 0.6577, 0.5024, 0.6037, 0.4415, 0.61, 0.4843, 0.6591, 0.4849, 0.6561, 0.4626, 0.5847, 0.4371, 0.5841, 0.4354, 0.5347, 0.436, 0.5318, 0.4585, 0.5841, 0.4354, 0.5832, 0.4337, 0.533, 0.4185, 0.5347, 0.436, 0.5849, 0.4392, 0.5847, 0.4371, 0.5318, 0.4585, 0.5322, 0.4605, 0.6039, 0.4394, 0.6037, 0.4415, 0.6561, 0.4626, 0.6563, 0.4606, 0.4901, 0.5481, 0.5371, 0.5505, 0.534, 0.518, 0.4844, 0.5178, 0.708, 0.3686, 0.6613, 0.3711, 0.6581, 0.4034, 0.7074, 0.4032, 0.7087, 0.3341, 0.6644, 0.3388, 0.6613, 0.3711, 0.708, 0.3686, 0.4958, 0.5783, 0.5403, 0.583, 0.5371, 0.5505, 0.4901, 0.5481, 0.5403, 0.583, 0.5849, 0.5878, 0.5842, 0.553, 0.5371, 0.5505, 0.5965, 0.675, 0.5999, 0.6739, 0.5999, 0.6432, 0.5965, 0.6442, 0.6644, 0.3388, 0.6202, 0.3435, 0.6145, 0.3736, 0.6613, 0.3711, 0.4062, 0.6443, 0.4062, 0.6478, 0.4409, 0.6478, 0.4409, 0.6443, 0.7892, 0.3388, 0.7861, 0.3711, 0.8328, 0.3686, 0.8335, 0.3341, 0.5929, 0.6125, 0.5929, 0.6432, 0.5963, 0.6442, 0.5963, 0.6135, 0.4175, 0.5967, 0.4143, 0.5642, 0.3673, 0.5617, 0.373, 0.592, 0.4758, 0.6443, 0.4758, 0.679, 0.4794, 0.679, 0.4794, 0.6443, 0.4621, 0.6015, 0.4614, 0.5667, 0.4143, 0.5642, 0.4175, 0.5967, 0.745, 0.3435, 0.7393, 0.3736, 0.7861, 0.3711, 0.7892, 0.3388, 0.4621, 0.6015, 0.4175, 0.5967, 0.4182, 0.6057, 0.461, 0.6123, 0.745, 0.3435, 0.7892, 0.3388, 0.7899, 0.3299, 0.7473, 0.3365, 0.3948, 0.7308, 0.3948, 0.6875, 0.3913, 0.6882, 0.3913, 0.7314, 0.3616, 0.5315, 0.4112, 0.5317, 0.4094, 0.4741, 0.3566, 0.4954, 0.8322, 0.4032, 0.7829, 0.4034, 0.7811, 0.4606, 0.8335, 0.4817, 0.3704, 0.3855, 0.4147, 0.4153, 0.4229, 0.3825, 0.3886, 0.3234, 0.8324, 0.4892, 0.7876, 0.5193, 0.7968, 0.5524, 0.832, 0.4917, 0.8538, 0.6072, 0.8538, 0.5365, 0.8502, 0.5365, 0.8502, 0.6072, 0.8326, 0.4872, 0.7825, 0.5024, 0.7876, 0.5193, 0.8324, 0.4892, 0.3626, 0.4503, 0.4119, 0.4497, 0.4102, 0.4322, 0.3601, 0.4171, 0.3601, 0.4171, 0.4102, 0.4322, 0.4147, 0.4153, 0.3704, 0.3855, 0.3561, 0.4935, 0.409, 0.4721, 0.4119, 0.4497, 0.3626, 0.4503, 0.8334, 0.4838, 0.7809, 0.4626, 0.7839, 0.4849, 0.833, 0.4855, 0.833, 0.4855, 0.7839, 0.4849, 0.7825, 0.5024, 0.8326, 0.4872, 0.8335, 0.4817, 0.7811, 0.4606, 0.7809, 0.4626, 0.8334, 0.4838, 0.3566, 0.4954, 0.4094, 0.4741, 0.409, 0.4721, 0.3561, 0.4935, 0.7393, 0.3736, 0.7336, 0.4036, 0.7829, 0.4034, 0.7861, 0.3711, 0.4614, 0.5667, 0.4608, 0.5319, 0.4112, 0.5317, 0.4143, 0.5642, 0.5836, 0.5183, 0.5842, 0.4787, 0.5331, 0.4893, 0.534, 0.518, 0.6088, 0.4036, 0.6064, 0.4215, 0.6572, 0.432, 0.6581, 0.4034, 0.6581, 0.4034, 0.6572, 0.432, 0.708, 0.4425, 0.7074, 0.4032, 0.5825, 0.6125, 0.5825, 0.6306, 0.586, 0.6312, 0.586, 0.613, 0.4024, 0.6443, 0.4024, 0.6838, 0.406, 0.6838, 0.406, 0.6443, 0.534, 0.518, 0.5331, 0.4893, 0.4819, 0.4998, 0.4844, 0.5178])
me_cube_008.materials.append(mat_dragon_color_red)
me_cube_008.use_remesh_fix_poles = True
me_cube_008.use_remesh_preserve_attributes = False
me_cube_008.use_mirror_vertex_groups = False
me_cube_008.update()

# ---- objects
ob_body = bpy.data.objects.new('body', me_cube_001)
ob_legs = bpy.data.objects.new('legs', me_cube_002)
ob_head = bpy.data.objects.new('head', me_cube_003)
ob_arms = bpy.data.objects.new('arms', me_cube_004)
ob_tail_body = bpy.data.objects.new('tail_body', me_cube_005)
ob_tail = bpy.data.objects.new('tail', me_cube_006)
ob_wings = bpy.data.objects.new('wings', me_cube_008)

# ---- transforms, parenting, visibility, modifiers, constraints
ob_body.location = (0.0, 0.0, 0.0)
ob_body.lineart.crease_threshold = 0.0
ob_legs.parent = ob_body
ob_legs.location = (0.0, 0.0, 0.0)
ob_legs.lineart.crease_threshold = 0.0
ob_head.parent = ob_body
ob_head.location = (0.0, 0.0, 0.0)
ob_head.lineart.crease_threshold = 0.0
ob_arms.parent = ob_body
ob_arms.location = (0.0, 0.0, 0.0)
ob_arms.lineart.crease_threshold = 0.0
ob_tail_body.parent = ob_body
ob_tail_body.location = (0.0, 0.0, 0.0)
ob_tail_body.lineart.crease_threshold = 0.0
ob_tail.parent = ob_tail_body
ob_tail.location = (0.0, 0.0, 0.0)
ob_tail.lineart.crease_threshold = 0.0
ob_wings.parent = ob_body
ob_wings.location = (0.0, 0.0, 0.0)
ob_wings.lineart.crease_threshold = 0.0

# ---- collection membership
col_dragon.objects.link(ob_body)
col_dragon.objects.link(ob_legs)
col_dragon.objects.link(ob_head)
col_dragon.objects.link(ob_arms)
col_dragon.objects.link(ob_tail_body)
col_dragon.objects.link(ob_tail)
col_dragon.objects.link(ob_wings)

# ---- scene / render settings (as saved in the file)
scene.frame_start = 1; scene.frame_end = 2; scene.frame_set(1)
scene.render.engine = 'CYCLES'
scene.render.resolution_x = 1080
scene.render.use_border = True
scene.cycles.samples = 256
scene.cycles.sampling_pattern = 'TABULATED_SOBOL'
scene.cycles.use_adaptive_sampling = False
scene.cycles.use_light_tree = False
scene.view_settings.view_transform = 'Filmic'
bpy.context.view_layer.update()

# ---- added for rendering (the .blend has no active camera and no usable light): camera, sun
cam_auto = bpy.data.cameras.new('AutoCamera')
cam_auto.lens = 50.0
cam_auto.sensor_width = 36.0
cam_auto.clip_end = 1000.0
ob_auto_camera = bpy.data.objects.new('AutoCamera', cam_auto)
scene.collection.objects.link(ob_auto_camera)
ob_auto_camera.location = (4.67248, -5.52159, 3.99302)
ob_auto_camera.rotation_euler = (1.09748, -7.21219e-08, 0.694738)
scene.camera = ob_auto_camera
light_auto_sun = bpy.data.lights.new('AutoSun', 'SUN')
light_auto_sun.energy = 3.0
light_auto_sun.angle = 0.0523599
ob_auto_sun = bpy.data.objects.new('AutoSun', light_auto_sun)
scene.collection.objects.link(ob_auto_sun)
ob_auto_sun.rotation_euler = (0.872665, 0.174533, 0.523599)
bpy.context.view_layer.update()
